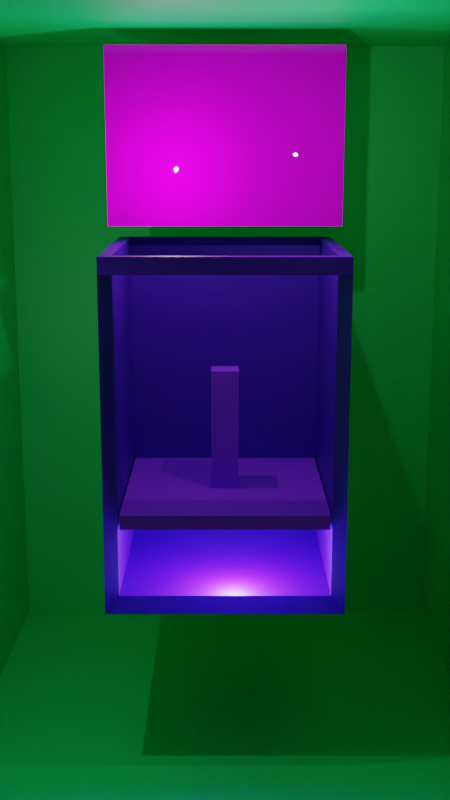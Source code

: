 # Source: carnotBox04.blend  (saved by Blender 3.1.7; exported with 4.5.12 LTS)
import bpy
from mathutils import Matrix  # noqa: F401  (used for matrix-valued properties, if any)

bpy.ops.wm.read_factory_settings(use_empty=True)
scene = bpy.context.scene
scene.name = 'Scene'

# ---- collections
col_collection = bpy.data.collections.new('Collection'); scene.collection.children.link(col_collection)

# ---- images (referenced by path relative to the original .blend; pixels are not part of the script)
import os
ASSET_DIR = os.environ.get("B2B_ASSET_DIR", "")  # directory of the original .blend (textures are referenced by path, not embedded)
HERE = os.path.dirname(os.path.abspath(__file__))  # packed textures are extracted next to this script under _unpacked/

def load_image(name, relpath, width, height, colorspace="sRGB"):
    """Load a texture the original file referenced (path relative to the .blend, or extracted next to this script)."""
    p = next((c for c in (os.path.join(HERE, relpath), os.path.join(ASSET_DIR, relpath)) if relpath and os.path.exists(c)), "")
    if p:
        img = bpy.data.images.load(p, check_existing=True)
        img.name = name
    else:  # same state as the original file: an image datablock whose file is absent (Cycles renders it pink)
        img = bpy.data.images.new(name, width, height)
        img.source = "FILE"
        img.filepath = "//" + (relpath or name)
    img.colorspace_settings.name = colorspace
    return img
img_carnot_png = load_image('carnot.png', 'textures/carnot.png', 1024, 1024, 'sRGB')

# ---- materials (node trees are filled in below, after node groups)
mat_material_001 = bpy.data.materials.new('Material.001')
mat_material_001.use_transparent_shadow = False
mat_material_008 = bpy.data.materials.new('Material.008')
mat_material_008.use_transparent_shadow = False
mat_material_010 = bpy.data.materials.new('Material.010')
mat_material_010.surface_render_method = 'BLENDED'
mat_material_010.blend_method = 'BLEND'
mat_material_010.alpha_threshold = 0.0
mat_material_010.use_transparent_shadow = False
mat_material_010.use_raytrace_refraction = True
mat_material_010.use_screen_refraction = True
mat_material_010.thickness_mode = 'SLAB'
mat_material_011 = bpy.data.materials.new('Material.011')
mat_material_011.use_transparent_shadow = False
mat_carnot_cycle_p_v_diagram_svg = bpy.data.materials.new('Carnot_cycle_p-V_diagram.svg')
mat_carnot_cycle_p_v_diagram_svg.use_transparency_overlap = False
mat_carnot_cycle_p_v_diagram_svg.show_transparent_back = False
mat_carnot_cycle_p_v_diagram_svg.use_transparent_shadow = False

# ---- material node trees
mat_material_001.use_nodes = True; mat_material_001.node_tree.nodes.clear()
_N = mat_material_001.node_tree.nodes; _L = mat_material_001.node_tree.links
n0 = _N.new('ShaderNodeBsdfPrincipled'); n0.name = 'Principled BSDF'; n0.location = (10, 300)
n0.distribution = 'GGX'
n0.subsurface_method = 'RANDOM_WALK_SKIN'
n0.inputs[0].default_value = (0.008456, 0.8, 0.222, 1.0)
n0.inputs[3].default_value = 1.45
n0.inputs[27].default_value = (0.0, 0.0, 0.0, 1.0)
n0.inputs[28].default_value = 1.0
n1 = _N.new('ShaderNodeOutputMaterial'); n1.name = 'Material Output'; n1.location = (300, 300)
_L.new(n0.outputs[0], n1.inputs[0])
n1.is_active_output = True
mat_material_008.use_nodes = True; mat_material_008.node_tree.nodes.clear()
_N = mat_material_008.node_tree.nodes; _L = mat_material_008.node_tree.links
n0 = _N.new('ShaderNodeBsdfPrincipled'); n0.name = 'Principled BSDF'; n0.location = (10, 300)
n0.distribution = 'GGX'
n0.subsurface_method = 'RANDOM_WALK_SKIN'
n0.inputs[0].default_value = (0.05448, 0.0, 0.4287, 1.0)
n0.inputs[3].default_value = 1.45
n0.inputs[27].default_value = (0.0, 0.0, 0.0, 1.0)
n0.inputs[28].default_value = 1.0
n1 = _N.new('ShaderNodeOutputMaterial'); n1.name = 'Material Output'; n1.location = (300, 300)
_L.new(n0.outputs[0], n1.inputs[0])
n1.is_active_output = True
mat_material_010.use_nodes = True; mat_material_010.node_tree.nodes.clear()
_N = mat_material_010.node_tree.nodes; _L = mat_material_010.node_tree.links
n0 = _N.new('ShaderNodeOutputMaterial'); n0.name = 'Material Output'; n0.location = (300, 300)
n1 = _N.new('ShaderNodeBsdfPrincipled'); n1.name = 'Principled BSDF'; n1.location = (10, 300)
n1.distribution = 'GGX'
n1.subsurface_method = 'RANDOM_WALK_SKIN'
n1.inputs[0].default_value = (0.05448, 0.0, 0.4287, 1.0)
n1.inputs[2].default_value = 0.0
n1.inputs[3].default_value = 1.45
n1.inputs[4].default_value = 0.0
n1.inputs[13].default_value = 0.0
n1.inputs[27].default_value = (0.0, 0.0, 0.0, 1.0)
n1.inputs[28].default_value = 1.0
_L.new(n1.outputs[0], n0.inputs[0])
n0.is_active_output = True
mat_material_011.use_nodes = True; mat_material_011.node_tree.nodes.clear()
_N = mat_material_011.node_tree.nodes; _L = mat_material_011.node_tree.links
n0 = _N.new('ShaderNodeBsdfPrincipled'); n0.name = 'Principled BSDF'; n0.location = (10, 300)
n0.distribution = 'GGX'
n0.subsurface_method = 'RANDOM_WALK_SKIN'
n0.inputs[0].default_value = (0.3178, 0.02537, 1.0, 1.0)
n0.inputs[3].default_value = 1.45
n0.inputs[27].default_value = (0.0, 0.0, 0.0, 1.0)
n0.inputs[28].default_value = 1.0
n1 = _N.new('ShaderNodeOutputMaterial'); n1.name = 'Material Output'; n1.location = (300, 300)
_L.new(n0.outputs[0], n1.inputs[0])
n1.is_active_output = True
mat_carnot_cycle_p_v_diagram_svg.use_nodes = True; mat_carnot_cycle_p_v_diagram_svg.node_tree.nodes.clear()
_N = mat_carnot_cycle_p_v_diagram_svg.node_tree.nodes; _L = mat_carnot_cycle_p_v_diagram_svg.node_tree.links
n0 = _N.new('ShaderNodeOutputMaterial'); n0.name = 'Material Output'; n0.location = (300, 300)
n1 = _N.new('ShaderNodeBsdfPrincipled'); n1.name = 'Principled BSDF'; n1.location = (0, 300)
n1.distribution = 'GGX'
n1.subsurface_method = 'RANDOM_WALK_SKIN'
n1.inputs[2].default_value = 0.0
n1.inputs[3].default_value = 1.45
n1.inputs[27].default_value = (0.0, 0.0, 0.0, 1.0)
n1.inputs[28].default_value = 1.0
n2 = _N.new('ShaderNodeTexImage'); n2.name = 'Image Texture'; n2.location = (-290, 280)
n2.image = img_carnot_png
_L.new(n1.outputs[0], n0.inputs[0])
_L.new(n2.outputs[0], n1.inputs[0])
n0.is_active_output = True

# ---- world
world_world = bpy.data.worlds.new('World'); scene.world = world_world
world_world.use_nodes = True; world_world.node_tree.nodes.clear()
_N = world_world.node_tree.nodes; _L = world_world.node_tree.links
n0 = _N.new('ShaderNodeOutputWorld'); n0.name = 'World Output'; n0.location = (300, 300)
n1 = _N.new('ShaderNodeBackground'); n1.name = 'Background'; n1.location = (10, 300)
n1.inputs[0].default_value = (0.05088, 0.05088, 0.05088, 1.0)
_L.new(n1.outputs[0], n0.inputs[0])
n0.is_active_output = True
world_world.color = (0.05088, 0.05088, 0.05088)
world_world.use_sun_shadow = False
world_world.sun_shadow_jitter_overblur = 0.0

# ---- cameras
cam_camera = bpy.data.cameras.new('Camera')
cam_camera.clip_end = 100.0
cam_camera.ortho_scale = 7.314

# ---- lights
light_light_005 = bpy.data.lights.new('Light.005', 'POINT')
light_light_005.transmission_factor = 0.0
light_light_005.energy = 4000.0
light_light_005.shadow_soft_size = 0.1
light_light_005.shadow_maximum_resolution = 0.006
light_light_005.use_absolute_resolution = True
light_light_003 = bpy.data.lights.new('Light.003', 'POINT')
light_light_003.transmission_factor = 0.0
light_light_003.energy = 1000.0
light_light_003.shadow_soft_size = 0.1
light_light_003.shadow_maximum_resolution = 0.006
light_light_003.use_absolute_resolution = True
light_light_001 = bpy.data.lights.new('Light.001', 'POINT')
light_light_001.transmission_factor = 0.0
light_light_001.energy = 1000.0
light_light_001.shadow_soft_size = 0.1
light_light_001.shadow_maximum_resolution = 0.006
light_light_001.use_absolute_resolution = True
light_light_008 = bpy.data.lights.new('Light.008', 'POINT')
light_light_008.transmission_factor = 0.0
light_light_008.energy = 1000.0
light_light_008.shadow_soft_size = 0.1
light_light_008.shadow_maximum_resolution = 0.006
light_light_008.use_absolute_resolution = True

# ---- meshes
me_plane = bpy.data.meshes.new('Plane')
me_plane.from_pydata([(-13.94, -14.47, -19.16), (13.94, -14.47, -19.16), (-13.94, 14.47, -19.16), (13.94, 14.47, -19.16), (-13.94, -14.47, 19.16), (13.94, -14.47, 19.16), (-13.94, 14.47, 19.16), (13.94, 14.47, 19.16)], [], [(0, 1, 3, 2), (2, 3, 7, 6), (3, 1, 5, 7), (0, 2, 6, 4), (6, 7, 5, 4)])
_uv = me_plane.uv_layers.new(name='UVMap')
_uv.uv.foreach_set('vector', [0.0, 0.0, 1.0, 0.0, 1.0, 1.0, 0.0, 1.0, 0.0, 1.0, 1.0, 1.0, 1.0, 1.0, 0.0, 1.0, 1.0, 1.0, 1.0, 0.0, 1.0, 0.0, 1.0, 1.0, 0.0, 0.0, 0.0, 1.0, 0.0, 1.0, 0.0, 0.0, 0.0, 1.0, 1.0, 1.0, 1.0, 0.0, 0.0, 0.0])
me_plane.materials.append(mat_material_001)
me_plane.use_remesh_fix_poles = True
me_plane.use_remesh_preserve_attributes = False
me_plane.update()
me_cylinder = bpy.data.meshes.new('Cylinder')
me_cylinder.from_pydata([(-6.141, -6.141, -5.824), (-6.141, -6.141, 11.59), (-6.141, 6.141, -5.824), (-6.141, 6.141, 11.59), (6.141, -6.141, -5.824), (6.141, -6.141, 11.59), (6.141, 6.141, -5.824), (6.141, 6.141, 11.59), (-5.491, -5.491, 11.59), (-5.491, 5.491, 11.59), (5.491, 5.491, 11.59), (5.491, -5.491, 11.59), (-5.491, -5.491, -5.091), (-5.491, 5.491, -5.091), (5.491, 5.491, -5.091), (5.491, -5.491, -5.091), (-6.141, -6.141, 12.46), (-6.141, 6.141, 12.46), (6.141, 6.141, 12.46), (6.141, -6.141, 12.46), (-5.491, -5.491, 12.46), (-5.491, 5.491, 12.46), (5.491, 5.491, 12.46), (5.491, -5.491, 12.46)], [], [(0, 1, 3, 2), (2, 3, 7, 6), (6, 7, 5, 4), (4, 5, 1, 0), (2, 6, 4, 0), (5, 7, 18, 19), (8, 11, 15, 12), (8, 9, 21, 20), (10, 11, 23, 22), (7, 3, 17, 18), (14, 13, 12, 15), (10, 9, 13, 14), (11, 10, 14, 15), (9, 8, 12, 13), (19, 18, 22, 23), (17, 16, 20, 21), (16, 19, 23, 20), (18, 17, 21, 22), (11, 8, 20, 23), (9, 10, 22, 21), (3, 1, 16, 17), (1, 5, 19, 16), (1, 0, 12, 8), (5, 4, 15, 11), (0, 4, 15, 12), (5, 1, 8, 11)])
me_cylinder.polygons.foreach_set('material_index', [0, 0, 0, 1, 0, 0, 1, 0, 0, 0, 0, 0, 0, 0, 0, 0, 0, 0, 0, 0, 0, 0, 0, 0, 0, 0])
_uv = me_cylinder.uv_layers.new(name='UVMap')
_uv.uv.foreach_set('vector', [0.375, 0.0, 0.625, 0.0, 0.625, 0.25, 0.375, 0.25, 0.375, 0.25, 0.625, 0.25, 0.625, 0.5, 0.375, 0.5, 0.375, 0.5, 0.625, 0.5, 0.625, 0.75, 0.375, 0.75, 0.375, 0.75, 0.625, 0.75, 0.625, 1.0, 0.375, 1.0, 0.125, 0.5, 0.375, 0.5, 0.375, 0.75, 0.125, 0.75, 0.625, 0.75, 0.625, 0.5, 0.625, 0.5, 0.625, 0.75, 0.625, 1.0, 0.625, 0.75, 0.625, 0.75, 0.625, 1.0, 0.625, 0.0, 0.625, 0.25, 0.625, 0.25, 0.625, 0.0, 0.625, 0.5, 0.625, 0.75, 0.625, 0.75, 0.625, 0.5, 0.625, 0.5, 0.625, 0.25, 0.625, 0.25, 0.625, 0.5, 0.625, 0.5, 0.875, 0.5, 0.875, 0.75, 0.625, 0.75, 0.625, 0.5, 0.625, 0.25, 0.625, 0.25, 0.625, 0.5, 0.625, 0.75, 0.625, 0.5, 0.625, 0.5, 0.625, 0.75, 0.625, 0.25, 0.625, 0.0, 0.625, 0.0, 0.625, 0.25, 0.625, 0.75, 0.625, 0.5, 0.625, 0.5, 0.625, 0.75, 0.625, 0.25, 0.625, 0.0, 0.625, 0.0, 0.625, 0.25, 0.625, 1.0, 0.625, 0.75, 0.625, 0.75, 0.625, 1.0, 0.625, 0.5, 0.625, 0.25, 0.625, 0.25, 0.625, 0.5, 0.625, 0.75, 0.625, 1.0, 0.625, 1.0, 0.625, 0.75, 0.625, 0.25, 0.625, 0.5, 0.625, 0.5, 0.625, 0.25, 0.625, 0.25, 0.625, 0.0, 0.625, 0.0, 0.625, 0.25, 0.625, 1.0, 0.625, 0.75, 0.625, 0.75, 0.625, 1.0, 0.625, 0.0, 0.375, 0.0, 0.625, 1.0, 0.625, 1.0, 0.625, 0.75, 0.375, 0.75, 0.625, 0.75, 0.625, 0.75, 0.375, 1.0, 0.375, 0.75, 0.625, 0.75, 0.625, 1.0, 0.625, 0.75, 0.625, 1.0, 0.625, 1.0, 0.625, 0.75])
me_cylinder.materials.append(mat_material_008)
me_cylinder.materials.append(mat_material_010)
me_cylinder.materials.append(mat_material_011)
me_cylinder.use_remesh_fix_poles = True
me_cylinder.use_remesh_preserve_attributes = False
me_cylinder.update()
me_cylinder.normals_split_custom_set([tuple(v) for v in zip(*[iter([-1.0, 0.0, 0.0, -1.0, 0.0, 0.0, -1.0, 0.0, 0.0, -1.0, 0.0, 0.0, 0.0, 1.0, 0.0, 0.0, 1.0, 0.0, 0.0, 1.0, 0.0, 0.0, 1.0, 0.0, 1.0, 0.0, 0.0, 1.0, 0.0, 0.0, 1.0, 0.0, 0.0, 1.0, 0.0, 0.0, 0.0, -1.0, 0.0, 0.0, -1.0, 0.0, 0.0, -1.0, 0.0, 0.0, -1.0, 0.0, 0.0, 0.0, -1.0, 0.0, 0.0, -1.0, 0.0, 0.0, -1.0, 0.0, 0.0, -1.0, 1.0, 0.0, 0.0, 1.0, 0.0, 0.0, 1.0, 0.0, 0.0, 1.0, 0.0, 0.0, 0.0, 1.0, 0.0, 0.0, 1.0, 0.0, 0.0, 1.0, 0.0, 0.0, 1.0, 0.0, 1.0, 0.0, 0.0, 1.0, 0.0, 0.0, 1.0, 0.0, 0.0, 1.0, 0.0, 0.0, -1.0, 0.0, 0.0, -1.0, 0.0, 0.0, -1.0, 0.0, 0.0, -1.0, 0.0, 0.0, 0.0, 1.0, 0.0, 0.0, 1.0, 0.0, 0.0, 1.0, 0.0, 0.0, 1.0, 0.0, 0.0, 0.0, 1.0, 0.0, 0.0, 1.0, 0.0, 0.0, 1.0, 0.0, 0.0, 1.0, 0.0, -1.0, 0.0, 0.0, -1.0, 0.0, 0.0, -1.0, 0.0, 0.0, -1.0, 0.0, -1.0, 0.0, 0.0, -1.0, 0.0, 0.0, -1.0, 0.0, 0.0, -1.0, 0.0, 0.0, 1.0, 0.0, 0.0, 1.0, 0.0, 0.0, 1.0, 0.0, 0.0, 1.0, 0.0, 0.0, -2.015e-06, 0.0, 1.0, -2.015e-06, 0.0, 1.0, -2.015e-06, 0.0, 1.0, -2.015e-06, 0.0, 1.0, 2.015e-06, 0.0, 1.0, 2.015e-06, 0.0, 1.0, 2.015e-06, 0.0, 1.0, 2.015e-06, 0.0, 1.0, 0.0, 0.0, 1.0, 0.0, 0.0, 1.0, 0.0, 0.0, 1.0, 0.0, 0.0, 1.0, 0.0, 0.0, 1.0, 0.0, 0.0, 1.0, 0.0, 0.0, 1.0, 0.0, 0.0, 1.0, 0.0, 1.0, 0.0, 0.0, 1.0, 0.0, 0.0, 1.0, 0.0, 0.0, 1.0, 0.0, 0.0, -1.0, 0.0, 0.0, -1.0, 0.0, 0.0, -1.0, 0.0, 0.0, -1.0, 0.0, -1.0, 0.0, 0.0, -1.0, 0.0, 0.0, -1.0, 0.0, 0.0, -1.0, 0.0, 0.0, 0.0, -1.0, 0.0, 0.0, -1.0, 0.0, 0.0, -1.0, 0.0, 0.0, -1.0, 0.0, 0.7071, -0.7071, 0.0, 0.7071, -0.7071, 0.0, 0.7071, -0.7071, 0.0, 0.7071, -0.7071, 0.0, 0.7071, 0.7071, 0.0, 0.7071, 0.7071, 0.0, 0.7071, 0.7071, 0.0, 0.7071, 0.7071, 0.0, 0.0, -0.7479, 0.6638, 0.0, -0.7479, 0.6638, 0.0, -0.7479, 0.6638, 0.0, -0.7479, 0.6638, 0.0, 0.0, -1.0, 0.0, 0.0, -1.0, 0.0, 0.0, -1.0, 0.0, 0.0, -1.0])] * 3)])
me_cylinder_001 = bpy.data.meshes.new('Cylinder.001')
me_cylinder_001.from_pydata([(-5.397, -5.397, 0.0), (-5.397, 5.397, 0.0), (5.397, 5.397, 0.0), (5.397, -5.397, 0.0), (-5.397, -5.397, 0.7568), (-5.397, 5.397, 0.7568), (5.397, 5.397, 0.7568), (5.397, -5.397, 0.7568), (-0.7473, -0.7473, 0.7568), (-0.7473, 0.7473, 0.7568), (0.7473, 0.7473, 0.7568), (0.7473, -0.7473, 0.7568), (-0.7473, -0.7473, 7.327), (-0.7473, 0.7473, 7.327), (0.7473, 0.7473, 7.327), (0.7473, -0.7473, 7.327)], [], [(2, 3, 0, 1), (6, 5, 9, 10), (3, 2, 6, 7), (1, 0, 4, 5), (0, 3, 7, 4), (2, 1, 5, 6), (11, 10, 14, 15), (7, 6, 10, 11), (5, 4, 8, 9), (4, 7, 11, 8), (14, 13, 12, 15), (9, 8, 12, 13), (8, 11, 15, 12), (10, 9, 13, 14)])
me_cylinder_001.polygons.foreach_set('material_index', [2, 2, 2, 2, 2, 2, 2, 2, 2, 2, 2, 2, 2, 2])
_uv = me_cylinder_001.uv_layers.new(name='UVMap')
_uv.uv.foreach_set('vector', [0.625, 0.5, 0.625, 0.75, 0.875, 0.75, 0.875, 0.5, 0.625, 0.5, 0.875, 0.5, 0.875, 0.5, 0.625, 0.5, 0.625, 0.75, 0.625, 0.5, 0.625, 0.5, 0.625, 0.75, 0.875, 0.5, 0.875, 0.75, 0.875, 0.75, 0.875, 0.5, 0.875, 0.75, 0.625, 0.75, 0.625, 0.75, 0.875, 0.75, 0.625, 0.5, 0.875, 0.5, 0.875, 0.5, 0.625, 0.5, 0.625, 0.75, 0.625, 0.5, 0.625, 0.5, 0.625, 0.75, 0.625, 0.75, 0.625, 0.5, 0.625, 0.5, 0.625, 0.75, 0.875, 0.5, 0.875, 0.75, 0.875, 0.75, 0.875, 0.5, 0.875, 0.75, 0.625, 0.75, 0.625, 0.75, 0.875, 0.75, 0.625, 0.5, 0.875, 0.5, 0.875, 0.75, 0.625, 0.75, 0.875, 0.5, 0.875, 0.75, 0.875, 0.75, 0.875, 0.5, 0.875, 0.75, 0.625, 0.75, 0.625, 0.75, 0.875, 0.75, 0.625, 0.5, 0.875, 0.5, 0.875, 0.5, 0.625, 0.5])
me_cylinder_001.materials.append(mat_material_008)
me_cylinder_001.materials.append(mat_material_010)
me_cylinder_001.materials.append(mat_material_011)
me_cylinder_001.use_remesh_fix_poles = True
me_cylinder_001.use_remesh_preserve_attributes = False
me_cylinder_001.update()
me_cylinder_001.normals_split_custom_set([tuple(v) for v in zip(*[iter([0.0, 0.0, -1.0, 0.0, 0.0, -1.0, 0.0, 0.0, -1.0, 0.0, 0.0, -1.0, 0.0, 0.0, 1.0, 0.0, 0.0, 1.0, 0.0, 0.0, 1.0, 0.0, 0.0, 1.0, 1.0, 0.0, 0.0, 1.0, 0.0, 0.0, 1.0, 0.0, 0.0, 1.0, 0.0, 0.0, -1.0, 0.0, 0.0, -1.0, 0.0, 0.0, -1.0, 0.0, 0.0, -1.0, 0.0, 0.0, 0.0, -1.0, 0.0, 0.0, -1.0, 0.0, 0.0, -1.0, 0.0, 0.0, -1.0, 0.0, 0.0, 1.0, 0.0, 0.0, 1.0, 0.0, 0.0, 1.0, 0.0, 0.0, 1.0, 0.0, 1.0, 0.0, 0.0, 1.0, 0.0, 0.0, 1.0, 0.0, 0.0, 1.0, 0.0, 0.0, -2.504e-08, 0.0, 1.0, -2.504e-08, 0.0, 1.0, -2.504e-08, 0.0, 1.0, -2.504e-08, 0.0, 1.0, 2.504e-08, 0.0, 1.0, 2.504e-08, 0.0, 1.0, 2.504e-08, 0.0, 1.0, 2.504e-08, 0.0, 1.0, 0.0, 0.0, 1.0, 0.0, 0.0, 1.0, 0.0, 0.0, 1.0, 0.0, 0.0, 1.0, 0.0, 0.0, 1.0, 0.0, 0.0, 1.0, 0.0, 0.0, 1.0, 0.0, 0.0, 1.0, -1.0, 0.0, 0.0, -1.0, 0.0, 0.0, -1.0, 0.0, 0.0, -1.0, 0.0, 0.0, 0.0, -1.0, 0.0, 0.0, -1.0, 0.0, 0.0, -1.0, 0.0, 0.0, -1.0, 0.0, 0.0, 1.0, 0.0, 0.0, 1.0, 0.0, 0.0, 1.0, 0.0, 0.0, 1.0, 0.0])] * 3)])
me_carnot_cycle_p_v_diagram_svg = bpy.data.meshes.new('Carnot_cycle_p-V_diagram.svg')
me_carnot_cycle_p_v_diagram_svg.from_pydata([(-0.6751, -0.5, 0.0), (0.6751, -0.5, 0.0), (-0.6751, 0.5, 0.0), (0.6751, 0.5, 0.0)], [], [(0, 1, 3, 2)])
_uv = me_carnot_cycle_p_v_diagram_svg.uv_layers.new(name='UVMap')
_uv.uv.foreach_set('vector', [0.0, 0.0, 1.0, 0.0, 1.0, 1.0, 0.0, 1.0])
me_carnot_cycle_p_v_diagram_svg.materials.append(mat_carnot_cycle_p_v_diagram_svg)
me_carnot_cycle_p_v_diagram_svg.use_remesh_fix_poles = True
me_carnot_cycle_p_v_diagram_svg.use_remesh_preserve_attributes = False
me_carnot_cycle_p_v_diagram_svg.update()

# ---- objects
ob_camera = bpy.data.objects.new('Camera', cam_camera)
ob_light_005 = bpy.data.objects.new('Light.005', light_light_005)
ob_light_003 = bpy.data.objects.new('Light.003', light_light_003)
ob_light_001 = bpy.data.objects.new('Light.001', light_light_001)
ob_boxscene = bpy.data.objects.new('BoxScene', me_plane)
ob_cylinder = bpy.data.objects.new('Cylinder', me_cylinder)
ob_light_002 = bpy.data.objects.new('Light.002', light_light_008)
ob_cylinder_001 = bpy.data.objects.new('Cylinder.001', me_cylinder_001)
ob_carnot_cycle_p_v_diagram_svg = bpy.data.objects.new('Carnot_cycle_p-V_diagram.svg', me_carnot_cycle_p_v_diagram_svg)

# ---- transforms, parenting, visibility, modifiers, constraints
ob_camera.location = (-7.373e-16, -59.34, 22.15)
ob_camera.rotation_euler = (1.346, -4.942e-17, 5.57e-18)
ob_camera.scale = (1.0, 1.0, 1.0)
ob_camera.lock_rotations_4d = False
ob_camera.empty_display_type = 'ARROWS'
ob_camera.color = (0.0, 0.0, 0.0, 0.0)
ob_camera.display_type = 'WIRE'
ob_camera.lineart.crease_threshold = 0.0
ob_light_005.location = (0.4739, -4.577, 0.9331)
ob_light_005.rotation_euler = (0.6503, 0.05522, 1.866)
ob_light_005.lock_rotations_4d = False
ob_light_005.empty_display_type = 'ARROWS'
ob_light_005.color = (0.0, 0.0, 0.0, 0.0)
ob_light_005.lineart.crease_threshold = 0.0
ob_light_003.location = (-2.786, -0.8261, 20.82)
ob_light_003.rotation_euler = (0.6503, 0.05522, 1.866)
ob_light_003.lock_rotations_4d = False
ob_light_003.empty_display_type = 'ARROWS'
ob_light_003.color = (0.0, 0.0, 0.0, 0.0)
ob_light_003.lineart.crease_threshold = 0.0
ob_light_001.location = (4.374, -6.417, 21.63)
ob_light_001.rotation_euler = (0.6503, 0.05522, 1.866)
ob_light_001.lock_rotations_4d = False
ob_light_001.empty_display_type = 'ARROWS'
ob_light_001.color = (0.0, 0.0, 0.0, 0.0)
ob_light_001.lineart.crease_threshold = 0.0
ob_boxscene.location = (0.0, 0.0, 9.149)
ob_cylinder.location = (0.0, 0.0, 4.526)
ob_light_002.location = (-8.113, -7.481, 9.256)
ob_light_002.rotation_euler = (0.6503, 0.05522, 1.866)
ob_light_002.lock_rotations_4d = False
ob_light_002.empty_display_type = 'ARROWS'
ob_light_002.color = (0.0, 0.0, 0.0, 0.0)
ob_light_002.lineart.crease_threshold = 0.0
ob_cylinder_001.location = (0.0, 0.0, 3.0)
ob_carnot_cycle_p_v_diagram_svg.location = (0.0, 2.448, 22.62)
ob_carnot_cycle_p_v_diagram_svg.rotation_euler = (1.571, 0.0, 0.0)
ob_carnot_cycle_p_v_diagram_svg.scale = (9.575, 9.575, 9.575)

# ---- collection membership
col_collection.objects.link(ob_camera)
col_collection.objects.link(ob_light_005)
col_collection.objects.link(ob_light_003)
col_collection.objects.link(ob_light_001)
col_collection.objects.link(ob_boxscene)
col_collection.objects.link(ob_cylinder)
col_collection.objects.link(ob_light_002)
col_collection.objects.link(ob_cylinder_001)
col_collection.objects.link(ob_carnot_cycle_p_v_diagram_svg)

# ---- scene / render settings (as saved in the file)
scene.camera = ob_camera
scene.frame_start = 1; scene.frame_end = 250; scene.frame_set(2)
scene.render.engine = 'BLENDER_EEVEE_NEXT'
scene.render.resolution_x = 1080
scene.render.resolution_y = 1920
scene.cycles.sampling_pattern = 'TABULATED_SOBOL'
scene.cycles.use_light_tree = False
scene.eevee.use_raytracing = True
scene.view_settings.view_transform = 'Filmic'
bpy.context.view_layer.update()

